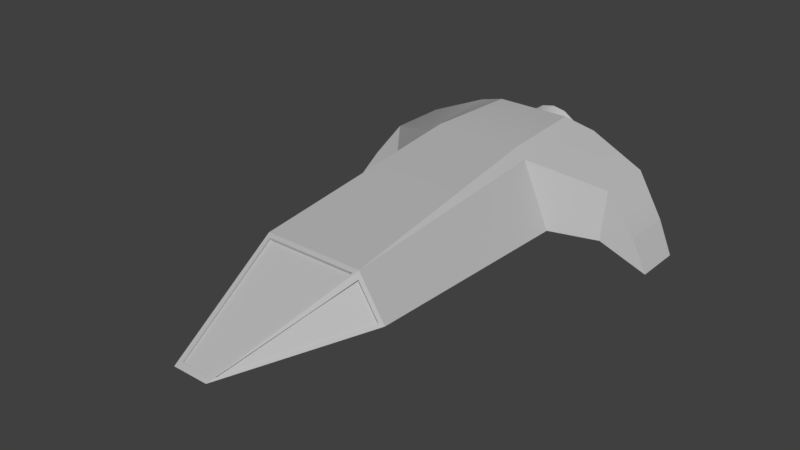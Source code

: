 # Source: shipD_unwrapped.blend  (saved by Blender 2.78.0; exported with 4.5.12 LTS)
import bpy
from mathutils import Matrix  # noqa: F401  (used for matrix-valued properties, if any)

bpy.ops.wm.read_factory_settings(use_empty=True)
scene = bpy.context.scene
scene.name = 'Scene'

# ---- collections
col_collection_1 = bpy.data.collections.new('Collection 1'); scene.collection.children.link(col_collection_1)

# ---- materials (node trees are filled in below, after node groups)
mat_lambert1_001 = bpy.data.materials.new('lambert1.001')
mat_lambert1_001.alpha_threshold = 0.0
mat_lambert1_001.use_transparent_shadow = False
mat_lambert1_001.diffuse_color = (0.5, 0.5, 0.5, 1.0)
mat_lambert1_001.specular_color = (0.25, 0.25, 0.25)
mat_lambert1_001.roughness = 0.5
mat_lambert1 = bpy.data.materials.new('lambert1')
mat_lambert1.alpha_threshold = 0.0
mat_lambert1.use_transparent_shadow = False
mat_lambert1.diffuse_color = (0.5, 0.5, 0.5, 1.0)
mat_lambert1.roughness = 0.5

# ---- material node trees

# ---- world
world_world = bpy.data.worlds.new('World'); scene.world = world_world
world_world.color = (0.05088, 0.05088, 0.05088)
world_world.use_sun_shadow = False
world_world.sun_shadow_jitter_overblur = 0.0
world_world.cycles.sampling_method = 'MANUAL'

# ---- meshes
me_untitled = bpy.data.meshes.new('Untitled')
me_untitled.from_pydata([(-17.83, 7.387, -129.2), (-13.65, 13.65, -129.2), (-13.65, 13.65, -139.4), (-17.83, 7.387, -139.4), (-7.387, 17.83, -129.2), (-7.387, 17.83, -139.4), (-2.11e-05, 19.3, -129.2), (-2.199e-05, 19.3, -139.4), (7.387, 17.83, -129.2), (7.387, 17.83, -139.4), (13.65, 13.65, -129.2), (13.65, 13.65, -139.4), (17.83, 7.387, -129.2), (17.83, 7.387, -139.4), (19.3, -1.42e-05, -129.2), (19.3, -1.586e-05, -139.4), (17.83, -7.387, -129.2), (17.83, -7.387, -139.4), (13.65, -13.65, -129.2), (13.65, -13.65, -139.4), (7.387, -17.83, -129.2), (7.387, -17.83, -139.4), (-8.447e-06, -19.3, -129.2), (-9.338e-06, -19.3, -139.4), (-7.387, -17.83, -129.2), (-7.387, -17.83, -139.4), (-13.65, -13.65, -129.2), (-13.65, -13.65, -139.4), (-17.83, -7.387, -129.2), (-17.83, -7.387, -139.4), (-19.3, -2.11e-05, -129.2), (-19.3, -2.276e-05, -139.4), (-16.72, 6.855, -135.2), (-12.82, 12.73, -135.2), (-7.305e-05, -0.0003836, -135.7), (-6.976, 16.67, -135.2), (-0.06545, 18.07, -135.2), (6.855, 16.72, -135.2), (12.73, 12.82, -135.2), (16.67, 6.976, -135.2), (18.07, 0.06547, -135.2), (16.72, -6.855, -135.2), (12.82, -12.73, -135.2), (6.976, -16.67, -135.2), (0.06547, -18.07, -135.2), (-6.855, -16.72, -135.2), (-12.73, -12.82, -135.2), (-16.67, -6.976, -135.2), (-18.07, -0.06548, -135.2), (-17.97, 17.97, -150.7), (-23.48, 9.728, -150.7), (-9.728, 23.48, -150.7), (-2.493e-05, 25.42, -150.7), (9.728, 23.48, -150.7), (17.97, 17.97, -150.7), (23.48, 9.728, -150.7), (25.42, -1.801e-05, -150.7), (23.48, -9.728, -150.7), (17.97, -17.97, -150.7), (9.728, -23.48, -150.7), (-1.106e-05, -25.42, -150.7), (-9.728, -23.48, -150.7), (-17.97, -17.97, -150.7), (-23.48, -9.728, -150.7), (-25.42, -2.348e-05, -150.7), (-15.81, 15.81, -150.7), (-20.66, 8.557, -150.7), (-8.557, 20.66, -150.7), (-2.372e-05, 22.36, -150.7), (8.557, 20.66, -150.7), (15.81, 15.81, -150.7), (20.66, 8.557, -150.7), (22.36, -1.901e-05, -150.7), (20.66, -8.557, -150.7), (15.81, -15.81, -150.7), (8.557, -20.66, -150.7), (-1.057e-05, -22.36, -150.7), (-8.557, -20.66, -150.7), (-15.81, -15.81, -150.7), (-20.66, -8.557, -150.7), (-22.36, -2.438e-05, -150.7), (-13.01, 13.01, -147.2), (-17.0, 7.042, -147.2), (-7.042, 17.0, -147.2), (-2.092e-05, 18.4, -147.2), (7.042, 17.0, -147.2), (13.01, 13.01, -147.2), (17.0, 7.042, -147.2), (18.4, -1.712e-05, -147.2), (17.0, -7.042, -147.2), (13.01, -13.01, -147.2), (7.042, -17.0, -147.2), (-1.011e-05, -18.4, -147.2), (-7.042, -17.0, -147.2), (-13.01, -13.01, -147.2), (-17.0, -7.042, -147.2), (-18.4, -2.354e-05, -147.2), (10.79, -26.15, 213.2), (34.78, 6.628, 118.8), (-34.78, 6.628, 118.8), (-10.79, -26.15, 213.2), (57.66, -20.64, 116.8), (13.46, -26.85, 217.9), (-13.46, -26.85, 217.9), (-57.66, -20.64, 116.8), (-38.6, 4.044, 118.7), (-54.06, -19.66, 118.9), (-13.34, -26.11, 213.1), (13.34, -26.11, 213.1), (54.06, -19.66, 118.9), (38.6, 4.044, 118.7), (34.78, 8.647, 119.2), (37.78, 10.39, 116.7), (-37.78, 10.39, 116.7), (-34.78, 8.647, 119.2), (10.79, -25.03, 213.6), (-10.79, -25.03, 213.6), (-54.83, -18.18, 119.3), (-39.36, 5.528, 119.1), (-14.11, -25.29, 213.6), (54.83, -18.18, 119.3), (14.11, -25.29, 213.6), (39.36, 5.528, 119.1), (-50.0, 25.67, -126.1), (50.0, 25.67, -126.1), (50.0, -22.15, -126.1), (-50.0, -22.15, -126.1), (40.66, 25.67, -50.81), (-40.66, 25.67, -50.81), (-62.05, -22.15, -50.81), (62.05, -22.15, -50.81), (-115.1, -20.86, -76.07), (-128.6, -42.35, -72.45), (-115.1, -20.86, -114.6), (-128.6, -42.35, -108.4), (128.6, -42.35, -72.45), (115.1, -20.86, -76.07), (128.6, -42.35, -108.4), (115.1, -20.86, -114.6), (-92.22, 7.808, -77.14), (-92.22, -28.31, -71.53), (-92.22, -28.31, -122.2), (-92.22, 7.808, -122.2), (92.22, 7.808, -77.14), (92.22, 7.808, -122.2), (92.22, -28.31, -122.2), (92.22, -28.31, -71.53), (-22.72, 19.71, -130.6), (22.72, 19.71, -130.6), (22.72, -19.47, -130.6), (-22.72, -19.47, -130.6), (33.08, 32.61, -51.08), (-33.08, 32.61, -51.08), (28.39, 32.73, -121.2), (-28.39, 32.73, -121.2)], [], [(0, 1, 2, 3), (1, 4, 5, 2), (4, 6, 7, 5), (6, 8, 9, 7), (8, 10, 11, 9), (10, 12, 13, 11), (12, 14, 15, 13), (14, 16, 17, 15), (16, 18, 19, 17), (18, 20, 21, 19), (20, 22, 23, 21), (22, 24, 25, 23), (24, 26, 27, 25), (26, 28, 29, 27), (28, 30, 31, 29), (30, 0, 3, 31), (32, 33, 34), (33, 35, 34), (35, 36, 34), (36, 37, 34), (37, 38, 34), (38, 39, 34), (39, 40, 34), (40, 41, 34), (41, 42, 34), (42, 43, 34), (43, 44, 34), (44, 45, 34), (45, 46, 34), (46, 47, 34), (47, 48, 34), (48, 32, 34), (3, 2, 49, 50), (2, 5, 51, 49), (5, 7, 52, 51), (7, 9, 53, 52), (9, 11, 54, 53), (11, 13, 55, 54), (13, 15, 56, 55), (15, 17, 57, 56), (17, 19, 58, 57), (19, 21, 59, 58), (21, 23, 60, 59), (23, 25, 61, 60), (25, 27, 62, 61), (27, 29, 63, 62), (29, 31, 64, 63), (31, 3, 50, 64), (50, 49, 65, 66), (49, 51, 67, 65), (51, 52, 68, 67), (52, 53, 69, 68), (53, 54, 70, 69), (54, 55, 71, 70), (55, 56, 72, 71), (56, 57, 73, 72), (57, 58, 74, 73), (58, 59, 75, 74), (59, 60, 76, 75), (60, 61, 77, 76), (61, 62, 78, 77), (62, 63, 79, 78), (63, 64, 80, 79), (64, 50, 66, 80), (66, 65, 81, 82), (65, 67, 83, 81), (67, 68, 84, 83), (68, 69, 85, 84), (69, 70, 86, 85), (70, 71, 87, 86), (71, 72, 88, 87), (72, 73, 89, 88), (73, 74, 90, 89), (74, 75, 91, 90), (75, 76, 92, 91), (76, 77, 93, 92), (77, 78, 94, 93), (78, 79, 95, 94), (79, 80, 96, 95), (80, 66, 82, 96), (82, 81, 33, 32), (81, 83, 35, 33), (83, 84, 36, 35), (84, 85, 37, 36), (85, 86, 38, 37), (86, 87, 39, 38), (87, 88, 40, 39), (88, 89, 41, 40), (89, 90, 42, 41), (90, 91, 43, 42), (91, 92, 44, 43), (92, 93, 45, 44), (93, 94, 46, 45), (94, 95, 47, 46), (95, 96, 48, 47), (96, 82, 32, 48), (97, 98, 99, 100), (101, 102, 103, 104), (105, 106, 107), (108, 109, 110), (111, 112, 113, 114), (102, 112, 111, 115), (113, 103, 116, 114), (116, 103, 102, 115), (113, 104, 117, 118), (104, 103, 119, 117), (103, 113, 118, 119), (102, 101, 120, 121), (101, 112, 122, 120), (112, 102, 121, 122), (98, 111, 114, 99), (115, 111, 98, 97), (114, 116, 100, 99), (97, 100, 116, 115), (118, 117, 106, 105), (117, 119, 107, 106), (119, 118, 105, 107), (121, 120, 109, 108), (120, 122, 110, 109), (122, 121, 108, 110), (147, 148, 149, 150), (101, 104, 129, 130), (104, 113, 128, 129), (112, 151, 152, 113), (101, 130, 127, 112), (152, 151, 153, 154), (132, 131, 133, 134), (130, 129, 126, 125), (136, 135, 137, 138), (129, 128, 139, 140), (128, 123, 142, 139), (123, 126, 141, 142), (126, 129, 140, 141), (127, 130, 146, 143), (130, 125, 145, 146), (125, 124, 144, 145), (124, 127, 143, 144), (140, 139, 131), (141, 140, 132, 134), (133, 141, 134), (139, 142, 133, 131), (144, 143, 136, 138), (145, 144, 138), (146, 145, 137, 135), (136, 146, 135), (123, 124, 148, 147), (124, 125, 149, 148), (125, 126, 150, 149), (126, 123, 147, 150), (145, 138, 137), (142, 141, 133), (140, 131, 132), (143, 146, 136), (112, 127, 151), (128, 113, 152), (127, 124, 153, 151), (124, 123, 154, 153), (123, 128, 152, 154)])
me_untitled.polygons.foreach_set('use_smooth', [True] * 158)
me_untitled.polygons.foreach_set('material_index', [0, 0, 0, 0, 0, 0, 0, 0, 0, 0, 0, 0, 0, 0, 0, 0, 0, 0, 0, 0, 0, 0, 0, 0, 0, 0, 0, 0, 0, 0, 0, 0, 0, 0, 0, 0, 0, 0, 0, 0, 0, 0, 0, 0, 0, 0, 0, 0, 0, 0, 0, 0, 0, 0, 0, 0, 0, 0, 0, 0, 0, 0, 0, 0, 0, 0, 0, 0, 0, 0, 0, 0, 0, 0, 0, 0, 0, 0, 0, 0, 0, 0, 0, 0, 0, 0, 0, 0, 0, 0, 0, 0, 0, 0, 0, 0, 0, 0, 0, 0, 0, 0, 0, 0, 0, 0, 0, 0, 0, 0, 0, 0, 0, 0, 0, 0, 0, 0, 0, 0, 1, 1, 1, 1, 1, 1, 1, 1, 1, 1, 1, 1, 1, 1, 1, 1, 1, 1, 1, 1, 1, 1, 1, 1, 1, 1, 1, 1, 1, 1, 1, 1, 1, 1, 1, 1, 1, 1])
_k = set([(2, 3), (2, 5), (3, 31), (5, 7), (7, 9), (9, 11), (11, 13), (13, 15), (15, 17), (17, 19), (19, 21), (21, 23), (23, 25), (25, 27), (27, 29), (29, 31), (32, 33), (32, 48), (33, 35), (35, 36), (36, 37), (37, 38), (38, 39), (39, 40), (40, 41), (41, 42), (42, 43), (43, 44), (44, 45), (45, 46), (46, 47), (47, 48), (49, 50), (49, 51), (50, 64), (51, 52), (52, 53), (53, 54), (54, 55), (55, 56), (56, 57), (57, 58), (58, 59), (59, 60), (60, 61), (61, 62), (62, 63), (63, 64), (65, 66), (65, 67), (66, 80), (67, 68), (68, 69), (69, 70), (70, 71), (71, 72), (72, 73), (73, 74), (74, 75), (75, 76), (76, 77), (77, 78), (78, 79), (79, 80), (81, 82), (81, 83), (82, 96), (83, 84), (84, 85), (85, 86), (86, 87), (87, 88), (88, 89), (89, 90), (90, 91), (91, 92), (92, 93), (93, 94), (94, 95), (95, 96), (97, 98), (97, 100), (97, 115), (98, 99), (98, 111), (99, 100), (99, 114), (100, 116), (101, 102), (101, 112), (101, 130), (102, 103), (102, 112), (103, 104), (103, 113), (104, 113), (104, 129), (105, 106), (105, 107), (105, 118), (106, 107), (106, 117), (107, 119), (108, 109), (108, 110), (108, 121), (109, 110), (109, 120), (110, 122), (111, 114), (111, 115), (112, 113), (112, 127), (112, 151), (113, 128), (113, 152), (114, 116), (115, 116), (117, 118), (117, 119), (118, 119), (120, 121), (120, 122), (121, 122), (123, 124), (123, 142), (123, 147), (123, 154), (124, 144), (124, 148), (124, 153), (125, 126), (125, 145), (125, 149), (126, 141), (126, 150), (127, 130), (127, 143), (128, 129), (128, 139), (129, 140), (130, 146), (131, 132), (131, 133), (131, 139), (132, 134), (132, 140), (133, 134), (133, 142), (134, 141), (135, 136), (135, 137), (135, 146), (136, 138), (136, 143), (137, 138), (137, 145), (138, 144), (139, 140), (143, 146), (147, 148), (147, 150), (148, 149), (149, 150), (151, 153), (152, 154), (153, 154)])
me_untitled.attributes.new('sharp_edge', 'BOOLEAN', 'EDGE').data.foreach_set('value', [ (min(e.vertices), max(e.vertices)) in _k for e in me_untitled.edges])
_uv = me_untitled.uv_layers.new(name='map1')
_uv.uv.foreach_set('vector', [0.5784, 0.2737, 0.5609, 0.275, 0.5597, 0.2518, 0.5766, 0.2501, 0.5609, 0.275, 0.5432, 0.2757, 0.5428, 0.2521, 0.5597, 0.2518, 0.5432, 0.2757, 0.5257, 0.276, 0.5259, 0.2527, 0.5428, 0.2521, 0.5257, 0.276, 0.5081, 0.2756, 0.509, 0.252, 0.5259, 0.2527, 0.5081, 0.2756, 0.4906, 0.275, 0.492, 0.2515, 0.509, 0.252, 0.4906, 0.275, 0.4728, 0.274, 0.475, 0.2504, 0.492, 0.2515, 0.4728, 0.274, 0.4549, 0.2723, 0.4579, 0.2487, 0.475, 0.2504, 0.4549, 0.2723, 0.4369, 0.2697, 0.4408, 0.2458, 0.4579, 0.2487, 0.4369, 0.2697, 0.4192, 0.2668, 0.4234, 0.2432, 0.4408, 0.2458, 0.4192, 0.2668, 0.4016, 0.2635, 0.4061, 0.2395, 0.4234, 0.2432, 0.4016, 0.2635, 0.3842, 0.2604, 0.3884, 0.2366, 0.4061, 0.2395, 0.6663, 0.2619, 0.6486, 0.2645, 0.6451, 0.2405, 0.6627, 0.238, 0.6486, 0.2645, 0.6311, 0.2672, 0.6277, 0.2438, 0.6451, 0.2405, 0.6311, 0.2672, 0.6136, 0.2697, 0.6105, 0.2461, 0.6277, 0.2438, 0.6136, 0.2697, 0.5961, 0.272, 0.5936, 0.2487, 0.6105, 0.2461, 0.5961, 0.272, 0.5784, 0.2737, 0.5766, 0.2501, 0.5936, 0.2487, 0.5416, 0.03547, 0.5656, 0.04541, 0.5286, 0.1007, 0.5656, 0.04541, 0.5839, 0.06377, 0.5286, 0.1007, 0.5839, 0.06377, 0.5939, 0.08775, 0.5286, 0.1007, 0.5939, 0.08775, 0.5939, 0.1137, 0.5286, 0.1007, 0.5939, 0.1137, 0.5839, 0.1377, 0.5286, 0.1007, 0.5839, 0.1377, 0.5656, 0.1561, 0.5286, 0.1007, 0.5656, 0.1561, 0.5416, 0.166, 0.5286, 0.1007, 0.5416, 0.166, 0.5156, 0.166, 0.5286, 0.1007, 0.5156, 0.166, 0.4916, 0.1561, 0.5286, 0.1007, 0.4916, 0.1561, 0.4733, 0.1377, 0.5286, 0.1007, 0.4733, 0.1377, 0.4633, 0.1137, 0.5286, 0.1007, 0.4633, 0.1137, 0.4633, 0.08775, 0.5286, 0.1007, 0.4633, 0.08775, 0.4733, 0.06377, 0.5286, 0.1007, 0.4733, 0.06377, 0.4916, 0.04541, 0.5286, 0.1007, 0.4916, 0.04541, 0.5156, 0.03547, 0.5286, 0.1007, 0.5156, 0.03547, 0.5416, 0.03547, 0.5286, 0.1007, 0.5766, 0.2501, 0.5597, 0.2518, 0.5581, 0.2268, 0.5742, 0.2254, 0.5597, 0.2518, 0.5428, 0.2521, 0.542, 0.2275, 0.5581, 0.2268, 0.5428, 0.2521, 0.5259, 0.2527, 0.5259, 0.2278, 0.542, 0.2275, 0.5259, 0.2527, 0.509, 0.252, 0.5098, 0.2275, 0.5259, 0.2278, 0.509, 0.252, 0.492, 0.2515, 0.4935, 0.2268, 0.5098, 0.2275, 0.492, 0.2515, 0.475, 0.2504, 0.4774, 0.225, 0.4935, 0.2268, 0.475, 0.2504, 0.4579, 0.2487, 0.4612, 0.2232, 0.4774, 0.225, 0.4579, 0.2487, 0.4408, 0.2458, 0.4449, 0.2207, 0.4612, 0.2232, 0.4408, 0.2458, 0.4234, 0.2432, 0.4283, 0.2176, 0.4449, 0.2207, 0.4234, 0.2432, 0.4061, 0.2395, 0.4111, 0.2134, 0.4283, 0.2176, 0.4061, 0.2395, 0.3884, 0.2366, 0.392, 0.2069, 0.4111, 0.2134, 0.6627, 0.238, 0.6451, 0.2405, 0.6406, 0.2144, 0.6598, 0.2083, 0.6451, 0.2405, 0.6277, 0.2438, 0.6233, 0.2183, 0.6406, 0.2144, 0.6277, 0.2438, 0.6105, 0.2461, 0.6067, 0.2212, 0.6233, 0.2183, 0.6105, 0.2461, 0.5936, 0.2487, 0.5904, 0.2237, 0.6067, 0.2212, 0.5936, 0.2487, 0.5766, 0.2501, 0.5742, 0.2254, 0.5904, 0.2237, 0.5742, 0.2254, 0.5581, 0.2268, 0.5577, 0.2212, 0.5737, 0.2203, 0.5581, 0.2268, 0.542, 0.2275, 0.5418, 0.2224, 0.5577, 0.2212, 0.542, 0.2275, 0.5259, 0.2278, 0.5259, 0.2222, 0.5418, 0.2224, 0.5259, 0.2278, 0.5098, 0.2275, 0.5099, 0.2224, 0.5259, 0.2222, 0.5098, 0.2275, 0.4935, 0.2268, 0.494, 0.2211, 0.5099, 0.2224, 0.4935, 0.2268, 0.4774, 0.225, 0.4779, 0.2199, 0.494, 0.2211, 0.4774, 0.225, 0.4612, 0.2232, 0.462, 0.2175, 0.4779, 0.2199, 0.4612, 0.2232, 0.4449, 0.2207, 0.4458, 0.2154, 0.462, 0.2175, 0.4449, 0.2207, 0.4283, 0.2176, 0.4296, 0.2117, 0.4458, 0.2154, 0.4283, 0.2176, 0.4111, 0.2134, 0.4128, 0.2079, 0.4296, 0.2117, 0.4111, 0.2134, 0.392, 0.2069, 0.3957, 0.2009, 0.4128, 0.2079, 0.6598, 0.2083, 0.6406, 0.2144, 0.639, 0.2088, 0.6562, 0.2022, 0.6406, 0.2144, 0.6233, 0.2183, 0.6221, 0.2125, 0.639, 0.2088, 0.6233, 0.2183, 0.6067, 0.2212, 0.6059, 0.216, 0.6221, 0.2125, 0.6067, 0.2212, 0.5904, 0.2237, 0.5897, 0.218, 0.6059, 0.216, 0.5904, 0.2237, 0.5742, 0.2254, 0.5737, 0.2203, 0.5897, 0.218, 0.5737, 0.2203, 0.5577, 0.2212, 0.557, 0.2107, 0.5727, 0.21, 0.5577, 0.2212, 0.5418, 0.2224, 0.5415, 0.2121, 0.557, 0.2107, 0.5418, 0.2224, 0.5259, 0.2222, 0.5259, 0.2117, 0.5415, 0.2121, 0.5259, 0.2222, 0.5099, 0.2224, 0.5103, 0.212, 0.5259, 0.2117, 0.5099, 0.2224, 0.494, 0.2211, 0.4947, 0.2105, 0.5103, 0.212, 0.494, 0.2211, 0.4779, 0.2199, 0.4791, 0.2096, 0.4947, 0.2105, 0.4779, 0.2199, 0.462, 0.2175, 0.4635, 0.207, 0.4791, 0.2096, 0.462, 0.2175, 0.4458, 0.2154, 0.4477, 0.205, 0.4635, 0.207, 0.4458, 0.2154, 0.4296, 0.2117, 0.4321, 0.2011, 0.4477, 0.205, 0.4296, 0.2117, 0.4128, 0.2079, 0.4163, 0.1973, 0.4321, 0.2011, 0.4128, 0.2079, 0.3957, 0.2009, 0.4016, 0.1912, 0.4163, 0.1973, 0.6562, 0.2022, 0.639, 0.2088, 0.6357, 0.1982, 0.6506, 0.1924, 0.639, 0.2088, 0.6221, 0.2125, 0.6197, 0.2017, 0.6357, 0.1982, 0.6221, 0.2125, 0.6059, 0.216, 0.604, 0.2055, 0.6197, 0.2017, 0.6059, 0.216, 0.5897, 0.218, 0.5882, 0.2074, 0.604, 0.2055, 0.5897, 0.218, 0.5737, 0.2203, 0.5727, 0.21, 0.5882, 0.2074, 0.5727, 0.21, 0.557, 0.2107, 0.5552, 0.1853, 0.5698, 0.184, 0.557, 0.2107, 0.5415, 0.2121, 0.5405, 0.1861, 0.5552, 0.1853, 0.5415, 0.2121, 0.5259, 0.2117, 0.5259, 0.1862, 0.5405, 0.1861, 0.5259, 0.2117, 0.5103, 0.212, 0.5113, 0.1859, 0.5259, 0.1862, 0.5103, 0.212, 0.4947, 0.2105, 0.4967, 0.185, 0.5113, 0.1859, 0.4947, 0.2105, 0.4791, 0.2096, 0.482, 0.1835, 0.4967, 0.185, 0.4791, 0.2096, 0.4635, 0.207, 0.4673, 0.1815, 0.482, 0.1835, 0.4635, 0.207, 0.4477, 0.205, 0.4527, 0.1789, 0.4673, 0.1815, 0.4477, 0.205, 0.4321, 0.2011, 0.4382, 0.1758, 0.4527, 0.1789, 0.4321, 0.2011, 0.4163, 0.1973, 0.4239, 0.172, 0.4382, 0.1758, 0.4163, 0.1973, 0.4016, 0.1912, 0.41, 0.1675, 0.4239, 0.172, 0.6506, 0.1924, 0.6357, 0.1982, 0.6279, 0.1723, 0.6425, 0.1675, 0.6357, 0.1982, 0.6197, 0.2017, 0.6134, 0.1762, 0.6279, 0.1723, 0.6197, 0.2017, 0.604, 0.2055, 0.5989, 0.1795, 0.6134, 0.1762, 0.604, 0.2055, 0.5882, 0.2074, 0.5844, 0.182, 0.5989, 0.1795, 0.5882, 0.2074, 0.5727, 0.21, 0.5698, 0.184, 0.5844, 0.182, 0.1394, 0.9612, 0.1078, 0.7788, 0.2312, 0.7808, 0.1927, 0.9619, 0.6339, 0.7792, 0.5486, 0.9745, 0.4967, 0.9745, 0.4115, 0.7791, 0.2468, 0.7859, 0.3057, 0.8238, 0.2112, 0.9521, 0.121, 0.953, 0.02997, 0.8185, 0.09143, 0.7824, 0.1035, 0.7738, 0.09902, 0.769, 0.2399, 0.7725, 0.2348, 0.7778, 0.1299, 0.9763, 0.09902, 0.769, 0.1035, 0.7738, 0.1357, 0.9652, 0.2399, 0.7725, 0.2016, 0.9747, 0.1961, 0.9651, 0.2348, 0.7778, 0.1961, 0.9651, 0.2016, 0.9747, 0.1299, 0.9763, 0.1357, 0.9652, 0.2399, 0.7725, 0.3203, 0.8204, 0.3133, 0.8218, 0.2452, 0.7821, 0.3203, 0.8204, 0.2016, 0.9747, 0.2046, 0.9645, 0.3133, 0.8218, 0.2016, 0.9747, 0.2399, 0.7725, 0.2452, 0.7821, 0.2046, 0.9645, 0.1299, 0.9763, 0.01531, 0.8145, 0.02234, 0.8161, 0.1272, 0.9658, 0.01531, 0.8145, 0.09902, 0.769, 0.09326, 0.7786, 0.02234, 0.8161, 0.09902, 0.769, 0.1299, 0.9763, 0.1272, 0.9658, 0.09326, 0.7786, 0.1078, 0.7788, 0.1035, 0.7738, 0.2348, 0.7778, 0.2312, 0.7808, 0.1357, 0.9652, 0.1035, 0.7738, 0.1078, 0.7788, 0.1394, 0.9612, 0.2348, 0.7778, 0.1961, 0.9651, 0.1927, 0.9619, 0.2312, 0.7808, 0.1394, 0.9612, 0.1927, 0.9619, 0.1961, 0.9651, 0.1357, 0.9652, 0.2452, 0.7821, 0.3133, 0.8218, 0.3057, 0.8238, 0.2468, 0.7859, 0.3133, 0.8218, 0.2046, 0.9645, 0.2112, 0.9521, 0.3057, 0.8238, 0.2046, 0.9645, 0.2452, 0.7821, 0.2468, 0.7859, 0.2112, 0.9521, 0.1272, 0.9658, 0.02234, 0.8161, 0.02997, 0.8185, 0.121, 0.953, 0.02234, 0.8161, 0.09326, 0.7786, 0.09143, 0.7824, 0.02997, 0.8185, 0.09326, 0.7786, 0.1272, 0.9658, 0.121, 0.953, 0.09143, 0.7824, 0.2246, 0.2542, 0.1412, 0.254, 0.1424, 0.1838, 0.2233, 0.1842, 0.6339, 0.7792, 0.4115, 0.7791, 0.4031, 0.4559, 0.6424, 0.456, 0.3319, 0.7508, 0.2599, 0.744, 0.2672, 0.414, 0.3695, 0.424, 0.108, 0.7439, 0.1203, 0.4138, 0.2472, 0.4133, 0.2599, 0.744, 0.03617, 0.7508, -0.001747, 0.4248, 0.1003, 0.4146, 0.108, 0.7439, 0.2472, 0.4133, 0.1203, 0.4138, 0.1314, 0.2835, 0.2343, 0.284, 0.8036, 0.4032, 0.8148, 0.3574, 0.8854, 0.3643, 0.8696, 0.4097, 0.6424, 0.456, 0.4031, 0.4559, 0.4264, 0.3108, 0.6192, 0.3108, 0.8187, 0.8203, 0.8075, 0.7744, 0.8735, 0.768, 0.8894, 0.8134, 0.7603, 0.5592, 0.6604, 0.586, 0.7072, 0.4759, 0.7856, 0.4848, 0.7846, 0.1854, 0.9213, 0.2148, 0.906, 0.2982, 0.8233, 0.2902, 0.9966, 0.5566, 0.9093, 0.5595, 0.8946, 0.4816, 0.9614, 0.4804, 0.9093, 0.5595, 0.7603, 0.5592, 0.7856, 0.4848, 0.8946, 0.4816, 0.6643, 0.5917, 0.7642, 0.6185, 0.7895, 0.6929, 0.7111, 0.7018, 0.7642, 0.6185, 0.9133, 0.6182, 0.8985, 0.6961, 0.7895, 0.6929, 0.9133, 0.6182, 1.0, 0.6211, 0.9653, 0.6973, 0.8985, 0.6961, 0.9252, 0.9629, 0.7885, 0.9922, 0.8272, 0.8875, 0.9099, 0.8794, 0.7856, 0.4848, 0.7072, 0.4759, 0.7658, 0.4343, 0.8946, 0.4816, 0.7856, 0.4848, 0.8036, 0.4032, 0.8696, 0.4097, 0.9086, 0.437, 0.8946, 0.4816, 0.8696, 0.4097, 0.8233, 0.2902, 0.906, 0.2982, 0.8854, 0.3643, 0.8148, 0.3574, 0.9099, 0.8794, 0.8272, 0.8875, 0.8187, 0.8203, 0.8894, 0.8134, 0.8985, 0.6961, 0.9653, 0.6973, 0.9125, 0.7407, 0.7895, 0.6929, 0.8985, 0.6961, 0.8735, 0.768, 0.8075, 0.7744, 0.7697, 0.7434, 0.7895, 0.6929, 0.8075, 0.7744, 0.2757, 0.268, 0.08992, 0.2678, 0.1412, 0.254, 0.2246, 0.2542, 0.08992, 0.2678, 0.09095, 0.174, 0.1424, 0.1838, 0.1412, 0.254, 0.09095, 0.174, 0.2747, 0.1747, 0.2233, 0.1842, 0.1424, 0.1838, 0.2747, 0.1747, 0.2757, 0.268, 0.2246, 0.2542, 0.2233, 0.1842, 0.8985, 0.6961, 0.9125, 0.7407, 0.8735, 0.768, 0.9614, 0.4804, 0.8946, 0.4816, 0.9086, 0.437, 0.7856, 0.4848, 0.7658, 0.4343, 0.8036, 0.4032, 0.7111, 0.7018, 0.7895, 0.6929, 0.7697, 0.7434, 0.108, 0.7439, 0.1003, 0.4146, 0.1203, 0.4138, 0.2672, 0.414, 0.2599, 0.744, 0.2472, 0.4133, 0.1003, 0.4146, 0.08992, 0.2678, 0.1314, 0.2835, 0.1203, 0.4138, 0.08992, 0.2678, 0.2757, 0.268, 0.2343, 0.284, 0.1314, 0.2835, 0.2757, 0.268, 0.2672, 0.414, 0.2472, 0.4133, 0.2343, 0.284])
me_untitled.materials.append(mat_lambert1_001)
me_untitled.materials.append(mat_lambert1)
me_untitled.use_remesh_preserve_volume = False
me_untitled.use_remesh_preserve_attributes = False
me_untitled.use_mirror_vertex_groups = False
me_untitled.update()
me_untitled.normals_split_custom_set([tuple(v) for v in zip(*[iter([-0.9239, 0.3827, 2.758e-07, -0.7071, 0.7071, 1.522e-07, -0.7071, 0.7071, 1.522e-07, -0.9239, 0.3827, 2.758e-07, -0.7071, 0.7071, 1.522e-07, -0.3827, 0.9239, 5.072e-08, -0.3827, 0.9239, 5.072e-08, -0.7071, 0.7071, 1.522e-07, -0.3827, 0.9239, 5.072e-08, -3.675e-07, 1.0, 0.0, -3.966e-07, 1.0, 0.0, -0.3827, 0.9239, 5.072e-08, -3.675e-07, 1.0, 0.0, 0.3827, 0.9239, 0.0, 0.3827, 0.9239, 0.0, -3.966e-07, 1.0, 0.0, 0.3827, 0.9239, 0.0, 0.7071, 0.7071, -5.072e-08, 0.7071, 0.7071, -5.072e-08, 0.3827, 0.9239, 0.0, 0.7071, 0.7071, -5.072e-08, 0.9239, 0.3827, -6.657e-08, 0.9239, 0.3827, -6.657e-08, 0.7071, 0.7071, -5.072e-08, 0.9239, 0.3827, -6.657e-08, 1.0, 2.902e-08, -4.612e-15, 1.0, -2.902e-08, 4.612e-15, 0.9239, 0.3827, -6.657e-08, 1.0, 2.902e-08, -4.612e-15, 0.9239, -0.3827, -3.487e-08, 0.9239, -0.3827, -3.487e-08, 1.0, -2.902e-08, 4.612e-15, 0.9239, -0.3827, -3.487e-08, 0.7071, -0.7071, -2.029e-07, 0.7071, -0.7071, -2.029e-07, 0.9239, -0.3827, -3.487e-08, 0.7071, -0.7071, -2.029e-07, 0.3827, -0.9239, -2.536e-07, 0.3827, -0.9239, -2.536e-07, 0.7071, -0.7071, -2.029e-07, 0.3827, -0.9239, -2.536e-07, -1.064e-07, -1.0, -2.029e-07, -1.354e-07, -1.0, -2.029e-07, 0.3827, -0.9239, -2.536e-07, -1.064e-07, -1.0, -2.029e-07, -0.3827, -0.9239, -1.522e-07, -0.3827, -0.9239, -1.522e-07, -1.354e-07, -1.0, -2.029e-07, -0.3827, -0.9239, -1.522e-07, -0.7071, -0.7071, 5.072e-08, -0.7071, -0.7071, 5.072e-08, -0.3827, -0.9239, -1.522e-07, -0.7071, -0.7071, 5.072e-08, -0.9239, -0.3827, 3.075e-07, -0.9239, -0.3827, 3.075e-07, -0.7071, -0.7071, 5.072e-08, -0.9239, -0.3827, 3.075e-07, -1.0, 9.672e-08, 3.804e-07, -1.0, 5.803e-08, 3.804e-07, -0.9239, -0.3827, 3.075e-07, -1.0, 9.672e-08, 3.804e-07, -0.9239, 0.3827, 2.758e-07, -0.9239, 0.3827, 2.758e-07, -1.0, 5.803e-08, 3.804e-07, -0.02535, 0.01039, -0.9996, -0.01945, 0.01931, -0.9996, -1.063e-06, -1.295e-06, -1.0, -0.01945, 0.01931, -0.9996, -0.01058, 0.02528, -0.9996, -1.063e-06, -1.295e-06, -1.0, -0.01058, 0.02528, -0.9996, -0.0001035, 0.0274, -0.9996, -1.063e-06, -1.295e-06, -1.0, -0.0001035, 0.0274, -0.9996, 0.0104, 0.02535, -0.9996, -1.063e-06, -1.295e-06, -1.0, 0.0104, 0.02535, -0.9996, 0.01931, 0.01945, -0.9996, -1.063e-06, -1.295e-06, -1.0, 0.01931, 0.01945, -0.9996, 0.02527, 0.01058, -0.9996, -1.063e-06, -1.295e-06, -1.0, 0.02527, 0.01058, -0.9996, 0.0274, 9.602e-05, -0.9996, -1.063e-06, -1.295e-06, -1.0, 0.0274, 9.602e-05, -0.9996, 0.02535, -0.0104, -0.9996, -1.063e-06, -1.295e-06, -1.0, 0.02535, -0.0104, -0.9996, 0.01944, -0.01931, -0.9996, -1.063e-06, -1.295e-06, -1.0, 0.01944, -0.01931, -0.9996, 0.01058, -0.02528, -0.9996, -1.063e-06, -1.295e-06, -1.0, 0.01058, -0.02528, -0.9996, 9.962e-05, -0.0274, -0.9996, -1.063e-06, -1.295e-06, -1.0, 9.962e-05, -0.0274, -0.9996, -0.0104, -0.02536, -0.9996, -1.063e-06, -1.295e-06, -1.0, -0.0104, -0.02536, -0.9996, -0.01931, -0.01945, -0.9996, -1.063e-06, -1.295e-06, -1.0, -0.01931, -0.01945, -0.9996, -0.02528, -0.01058, -0.9996, -1.063e-06, -1.295e-06, -1.0, -0.02528, -0.01058, -0.9996, -0.0274, -9.916e-05, -0.9996, -1.063e-06, -1.295e-06, -1.0, -0.0274, -9.916e-05, -0.9996, -0.02535, 0.01039, -0.9996, -1.063e-06, -1.295e-06, -1.0, -0.8113, 0.336, 0.4785, -0.6209, 0.6209, 0.4785, -0.6209, 0.6209, 0.4785, -0.8113, 0.336, 0.4785, -0.6209, 0.6209, 0.4785, -0.336, 0.8113, 0.4785, -0.336, 0.8113, 0.4785, -0.6209, 0.6209, 0.4785, -0.336, 0.8113, 0.4785, -3.727e-07, 0.8781, 0.4785, -2.969e-07, 0.8781, 0.4785, -0.336, 0.8113, 0.4785, -3.727e-07, 0.8781, 0.4785, 0.336, 0.8113, 0.4785, 0.336, 0.8113, 0.4785, -2.969e-07, 0.8781, 0.4785, 0.336, 0.8113, 0.4785, 0.6209, 0.6209, 0.4785, 0.6209, 0.6209, 0.4785, 0.336, 0.8113, 0.4785, 0.6209, 0.6209, 0.4785, 0.8113, 0.336, 0.4785, 0.8113, 0.336, 0.4785, 0.6209, 0.6209, 0.4785, 0.8113, 0.336, 0.4785, 0.8781, 5.999e-07, 0.4785, 0.8781, 6.143e-07, 0.4785, 0.8113, 0.336, 0.4785, 0.8781, 5.999e-07, 0.4785, 0.8113, -0.336, 0.4785, 0.8113, -0.336, 0.4785, 0.8781, 6.143e-07, 0.4785, 0.8113, -0.336, 0.4785, 0.6209, -0.6209, 0.4785, 0.6209, -0.6209, 0.4785, 0.8113, -0.336, 0.4785, 0.6209, -0.6209, 0.4785, 0.336, -0.8113, 0.4785, 0.336, -0.8113, 0.4785, 0.6209, -0.6209, 0.4785, 0.336, -0.8113, 0.4785, 1.727e-07, -0.8781, 0.4785, 1.433e-07, -0.8781, 0.4785, 0.336, -0.8113, 0.4785, 1.727e-07, -0.8781, 0.4785, -0.336, -0.8113, 0.4785, -0.336, -0.8113, 0.4785, 1.433e-07, -0.8781, 0.4785, -0.336, -0.8113, 0.4785, -0.6209, -0.6209, 0.4785, -0.6209, -0.6209, 0.4785, -0.336, -0.8113, 0.4785, -0.6209, -0.6209, 0.4785, -0.8113, -0.336, 0.4785, -0.8113, -0.336, 0.4785, -0.6209, -0.6209, 0.4785, -0.8113, -0.336, 0.4785, -0.8781, 3.09e-07, 0.4785, -0.8781, 2.56e-07, 0.4785, -0.8113, -0.336, 0.4785, -0.8781, 3.09e-07, 0.4785, -0.8113, 0.336, 0.4785, -0.8113, 0.336, 0.4785, -0.8781, 2.56e-07, 0.4785, 2.183e-06, 0.0, -1.0, 3.274e-06, 0.0, -1.0, 3.274e-06, 0.0, -1.0, 2.183e-06, 0.0, -1.0, 3.274e-06, 0.0, -1.0, 3.888e-12, -1.597e-07, -1.0, 4.375e-12, -1.597e-07, -1.0, 3.274e-06, 0.0, -1.0, 3.888e-12, -1.597e-07, -1.0, -1.091e-06, -1.597e-07, -1.0, -1.091e-06, -1.597e-07, -1.0, 4.375e-12, -1.597e-07, -1.0, -1.091e-06, -1.597e-07, -1.0, 0.0, -4.547e-07, -1.0, 0.0, -4.547e-07, -1.0, -1.091e-06, -1.597e-07, -1.0, 0.0, -4.547e-07, -1.0, 0.0, 2.258e-07, -1.0, 0.0, 2.258e-07, -1.0, 0.0, -4.547e-07, -1.0, 0.0, 2.258e-07, -1.0, 0.0, 6.805e-07, -1.0, 0.0, 6.805e-07, -1.0, 0.0, 2.258e-07, -1.0, 0.0, 6.805e-07, -1.0, -2.183e-06, -8.027e-07, -1.0, -2.183e-06, -8.027e-07, -1.0, 0.0, 6.805e-07, -1.0, -2.183e-06, -8.027e-07, -1.0, -2.183e-06, -8.027e-07, -1.0, -2.183e-06, -8.027e-07, -1.0, -2.183e-06, -8.027e-07, -1.0, -2.183e-06, -8.027e-07, -1.0, -1.091e-06, 0.0, -1.0, -1.091e-06, 0.0, -1.0, -2.183e-06, -8.027e-07, -1.0, -1.091e-06, 0.0, -1.0, -1.637e-06, 0.0, -1.0, -1.637e-06, 0.0, -1.0, -1.091e-06, 0.0, -1.0, -1.637e-06, 0.0, -1.0, -5.456e-07, 0.0, -1.0, -5.456e-07, 0.0, -1.0, -1.637e-06, 0.0, -1.0, -5.456e-07, 0.0, -1.0, 0.0, 0.0, -1.0, 0.0, 0.0, -1.0, -5.456e-07, 0.0, -1.0, 0.0, 0.0, -1.0, 0.0, 0.0, -1.0, 0.0, 0.0, -1.0, 0.0, 0.0, -1.0, 0.0, 0.0, -1.0, 0.0, 0.0, -1.0, 0.0, 0.0, -1.0, 0.0, 0.0, -1.0, 0.0, 0.0, -1.0, 0.0, 0.0, -1.0, 0.0, 0.0, -1.0, 0.0, 0.0, -1.0, 0.0, 0.0, -1.0, 2.183e-06, 0.0, -1.0, 2.183e-06, 0.0, -1.0, 0.0, 0.0, -1.0, 0.6043, -0.2503, -0.7564, 0.4625, -0.4625, -0.7564, 0.4625, -0.4625, -0.7564, 0.6043, -0.2503, -0.7564, 0.4625, -0.4625, -0.7564, 0.2503, -0.6043, -0.7564, 0.2503, -0.6043, -0.7564, 0.4625, -0.4625, -0.7564, 0.2503, -0.6043, -0.7564, 4.753e-08, -0.6541, -0.7564, 5.682e-08, -0.6541, -0.7564, 0.2503, -0.6043, -0.7564, 4.753e-08, -0.6541, -0.7564, -0.2503, -0.6043, -0.7564, -0.2503, -0.6043, -0.7564, 5.682e-08, -0.6541, -0.7564, -0.2503, -0.6043, -0.7564, -0.4625, -0.4625, -0.7564, -0.4625, -0.4625, -0.7564, -0.2503, -0.6043, -0.7564, -0.4625, -0.4625, -0.7564, -0.6043, -0.2503, -0.7564, -0.6043, -0.2503, -0.7564, -0.4625, -0.4625, -0.7564, -0.6043, -0.2503, -0.7564, -0.6541, -6.654e-07, -0.7564, -0.6541, -7.387e-07, -0.7564, -0.6043, -0.2503, -0.7564, -0.6541, -6.654e-07, -0.7564, -0.6043, 0.2503, -0.7564, -0.6043, 0.2503, -0.7564, -0.6541, -7.387e-07, -0.7564, -0.6043, 0.2503, -0.7564, -0.4625, 0.4625, -0.7564, -0.4625, 0.4625, -0.7564, -0.6043, 0.2503, -0.7564, -0.4625, 0.4625, -0.7564, -0.2503, 0.6043, -0.7564, -0.2503, 0.6043, -0.7564, -0.4625, 0.4625, -0.7564, -0.2503, 0.6043, -0.7564, 8.978e-08, 0.6541, -0.7564, 9.179e-08, 0.6541, -0.7564, -0.2503, 0.6043, -0.7564, 8.978e-08, 0.6541, -0.7564, 0.2503, 0.6043, -0.7564, 0.2503, 0.6043, -0.7564, 9.179e-08, 0.6541, -0.7564, 0.2503, 0.6043, -0.7564, 0.4625, 0.4625, -0.7564, 0.4625, 0.4625, -0.7564, 0.2503, 0.6043, -0.7564, 0.4625, 0.4625, -0.7564, 0.6043, 0.2503, -0.7564, 0.6043, 0.2503, -0.7564, 0.4625, 0.4625, -0.7564, 0.6043, 0.2503, -0.7564, 0.6541, 7.922e-08, -0.7564, 0.6541, 2.623e-08, -0.7564, 0.6043, 0.2503, -0.7564, 0.6541, 7.922e-08, -0.7564, 0.6043, -0.2503, -0.7564, 0.6043, -0.2503, -0.7564, 0.6541, 2.623e-08, -0.7564, 0.924, -0.3815, -0.02741, 0.7076, -0.7061, -0.02741, 0.7086, -0.7051, -0.02741, 0.9245, -0.3802, -0.02741, 0.7076, -0.7061, -0.02741, 0.3836, -0.9231, -0.02741, 0.3848, -0.9226, -0.02741, 0.7086, -0.7051, -0.02741, 0.3836, -0.9231, -0.02741, 0.001116, -0.9996, -0.02741, 0.002481, -0.9996, -0.02741, 0.3848, -0.9226, -0.02741, 0.001116, -0.9996, -0.02741, -0.3815, -0.924, -0.02741, -0.3802, -0.9245, -0.02741, 0.002481, -0.9996, -0.02741, -0.3815, -0.924, -0.02741, -0.7061, -0.7076, -0.02741, -0.7051, -0.7086, -0.02741, -0.3802, -0.9245, -0.02741, -0.7061, -0.7076, -0.02741, -0.9231, -0.3836, -0.02741, -0.9226, -0.3848, -0.02741, -0.7051, -0.7086, -0.02741, -0.9231, -0.3836, -0.02741, -0.9996, -0.001116, -0.02741, -0.9996, -0.002481, -0.02741, -0.9226, -0.3848, -0.02741, -0.9996, -0.001116, -0.02741, -0.924, 0.3815, -0.02741, -0.9245, 0.3802, -0.02741, -0.9996, -0.002481, -0.02741, -0.924, 0.3815, -0.02741, -0.7076, 0.7061, -0.02741, -0.7086, 0.7051, -0.02741, -0.9245, 0.3802, -0.02741, -0.7076, 0.7061, -0.02741, -0.3836, 0.9231, -0.02741, -0.3848, 0.9226, -0.02741, -0.7086, 0.7051, -0.02741, -0.3836, 0.9231, -0.02741, -0.001115, 0.9996, -0.02741, -0.002481, 0.9996, -0.02741, -0.3848, 0.9226, -0.02741, -0.001115, 0.9996, -0.02741, 0.3815, 0.924, -0.02741, 0.3802, 0.9245, -0.02741, -0.002481, 0.9996, -0.02741, 0.3815, 0.924, -0.02741, 0.7061, 0.7076, -0.02741, 0.7051, 0.7086, -0.02741, 0.3802, 0.9245, -0.02741, 0.7061, 0.7076, -0.02741, 0.9231, 0.3836, -0.02741, 0.9226, 0.3848, -0.02741, 0.7051, 0.7086, -0.02741, 0.9231, 0.3836, -0.02741, 0.9996, 0.001114, -0.02741, 0.9996, 0.002479, -0.02741, 0.9226, 0.3848, -0.02741, 0.9996, 0.001114, -0.02741, 0.924, -0.3815, -0.02741, 0.9245, -0.3802, -0.02741, 0.9996, 0.002479, -0.02741, -1.428e-06, 0.932, 0.3623, 9.584e-07, 0.932, 0.3623, -1.206e-06, 0.932, 0.3623, 2.113e-06, 0.932, 0.3623, 0.0001494, -0.9999, 0.01002, 0.0001862, -0.9995, 0.03031, -0.0001901, -0.9995, 0.03031, -0.0001504, -0.9999, 0.01002, -0.6408, 0.6847, 0.3472, -0.6408, 0.6847, 0.3472, -0.6408, 0.6847, 0.3472, 0.6408, 0.6847, 0.3472, 0.6408, 0.6847, 0.3472, 0.6408, 0.6847, 0.3472, 0.02035, 0.9301, 0.3668, 0.01676, 0.9308, 0.3651, -0.01676, 0.9308, 0.3651, -0.02035, 0.9301, 0.3668, 0.03159, 0.9205, 0.3894, 0.01676, 0.9308, 0.3651, 0.02035, 0.9301, 0.3668, 0.01494, 0.9252, 0.3791, -0.01676, 0.9308, 0.3651, -0.03158, 0.9205, 0.3894, -0.01494, 0.9252, 0.3791, -0.02035, 0.9301, 0.3668, -0.01494, 0.9252, 0.3791, -0.03158, 0.9205, 0.3894, 0.03159, 0.9205, 0.3894, 0.01494, 0.9252, 0.3791, -0.6675, 0.6593, 0.3462, -0.631, 0.6957, 0.3432, -0.6313, 0.6954, 0.3434, -0.6582, 0.6687, 0.3458, -0.631, 0.6957, 0.3432, -0.6299, 0.6978, 0.3409, -0.6532, 0.6756, 0.342, -0.6313, 0.6954, 0.3434, -0.6299, 0.6978, 0.3409, -0.6675, 0.6593, 0.3462, -0.6582, 0.6687, 0.3458, -0.6532, 0.6756, 0.342, 0.6299, 0.6978, 0.3409, 0.631, 0.6957, 0.3432, 0.6313, 0.6954, 0.3434, 0.6532, 0.6756, 0.342, 0.631, 0.6957, 0.3432, 0.6675, 0.6593, 0.3462, 0.6582, 0.6687, 0.3458, 0.6313, 0.6954, 0.3434, 0.6675, 0.6593, 0.3462, 0.6299, 0.6978, 0.3409, 0.6532, 0.6756, 0.342, 0.6582, 0.6687, 0.3458, -7.653e-06, -0.3623, 0.9321, -1.279e-07, -0.3623, 0.9321, -1.049e-07, -0.3623, 0.9321, 7.458e-06, -0.3623, 0.9321, -0.9927, 0.04363, -0.1122, -0.9927, 0.04364, -0.1123, -0.9927, 0.04362, -0.1122, -0.9927, 0.04362, -0.1122, 0.9927, 0.04363, -0.1122, 0.9927, 0.04363, -0.1122, 0.9927, 0.04364, -0.1122, 0.9927, 0.04363, -0.1122, 0.0, 0.3623, -0.932, 0.0, 0.3623, -0.932, 0.0, 0.3623, -0.932, 0.0, 0.3623, -0.932, 0.2443, -0.2469, 0.9378, 0.2443, -0.2469, 0.9378, 0.2443, -0.2469, 0.9378, 0.2443, -0.2469, 0.9378, 0.7098, 0.7008, -0.0718, 0.7098, 0.7007, -0.07181, 0.7098, 0.7007, -0.07182, 0.7098, 0.7007, -0.07181, -0.756, -0.6415, -0.1303, -0.756, -0.6415, -0.1302, -0.756, -0.6415, -0.1302, -0.756, -0.6415, -0.1303, -0.7098, 0.7007, -0.07181, -0.7098, 0.7008, -0.0718, -0.7098, 0.7007, -0.07181, -0.7098, 0.7007, -0.07182, -0.2443, -0.2469, 0.9377, -0.2443, -0.2469, 0.9377, -0.2443, -0.2469, 0.9377, -0.2443, -0.2469, 0.9377, 0.756, -0.6415, -0.1302, 0.756, -0.6415, -0.1303, 0.756, -0.6415, -0.1303, 0.756, -0.6415, -0.1302, 0.0, 0.0, -1.0, 0.0, 0.0, -1.0, 0.0, 0.0, -1.0, 0.0, 0.0, -1.0, 0.0001494, -0.9999, 0.01002, -0.0001504, -0.9999, 0.01002, 0.009648, -0.9999, 0.007025, -0.009648, -0.9999, 0.007025, -0.8854, 0.4633, 0.03825, -0.8854, 0.4633, 0.03825, -0.8854, 0.4633, 0.03825, -0.8854, 0.4633, 0.03825, 8.142e-08, 0.9913, 0.1313, 6.47e-07, 0.9951, 0.09867, -2.996e-07, 0.9951, 0.09867, 8.142e-08, 0.9913, 0.1313, 0.8854, 0.4633, 0.03825, 0.8854, 0.4633, 0.03825, 0.8854, 0.4633, 0.03825, 0.8854, 0.4633, 0.03825, -2.996e-07, 0.9951, 0.09867, 6.47e-07, 0.9951, 0.09867, 0.0, 1.0, 0.001651, 0.0, 1.0, 0.001651, -0.8476, 0.5306, 0.0, -0.8476, 0.5306, 0.0, -0.8476, 0.5306, 0.0, -0.8476, 0.5306, 0.0, -0.009648, -0.9999, 0.007025, 0.009648, -0.9999, 0.007025, 0.02906, -0.9996, 0.00278, -0.02906, -0.9996, 0.002781, 0.8476, 0.5306, 0.0, 0.8476, 0.5306, 0.0, 0.8476, 0.5306, 0.0, 0.8476, 0.5306, 0.0, -0.5314, 0.1905, 0.8254, -0.5314, 0.1905, 0.8254, -0.5314, 0.1905, 0.8254, -0.5314, 0.1905, 0.8254, -0.4581, 0.8882, 0.03575, -0.3789, 0.9251, 0.02492, -0.5015, 0.8649, 0.02026, -0.4975, 0.8672, 0.0205, -0.123, 5.704e-08, -0.9924, -0.118, 2.495e-07, -0.993, -0.1449, -0.003881, -0.9894, -0.1099, 5.811e-07, -0.9939, 0.02906, -0.9996, 0.00278, 0.009648, -0.9999, 0.007025, 0.2316, -0.9728, 0.01045, 0.2332, -0.9724, 0.01033, 0.5314, 0.1905, 0.8254, 0.5314, 0.1905, 0.8254, 0.5314, 0.1905, 0.8254, 0.5314, 0.1905, 0.8254, -0.009648, -0.9999, 0.007025, -0.02906, -0.9996, 0.002781, -0.2331, -0.9724, 0.01033, -0.2316, -0.9728, 0.01045, 0.1179, 1.735e-07, -0.993, 0.1231, -1.143e-07, -0.9924, 0.1099, 1.062e-06, -0.9939, 0.1449, -0.003884, -0.9894, 0.3789, 0.9251, 0.02492, 0.4581, 0.8882, 0.03575, 0.4975, 0.8672, 0.0205, 0.5015, 0.8649, 0.02027, -0.1356, 0.176, 0.975, -0.144, 0.1519, 0.9779, -0.1291, 0.1945, 0.9724, 0.2332, -0.9724, 0.01033, 0.2316, -0.9728, 0.01045, 0.36, -0.9329, 0.0, 0.36, -0.9329, 0.0, -0.3247, -0.03355, -0.9452, -0.1449, -0.003881, -0.9894, -0.3327, -0.06255, -0.941, -0.4975, 0.8672, 0.0205, -0.5015, 0.8649, 0.02026, -0.781, 0.6245, 0.0, -0.781, 0.6245, 0.0, 0.5015, 0.8649, 0.02027, 0.4975, 0.8672, 0.0205, 0.781, 0.6245, 0.0, 0.781, 0.6245, 0.0, 0.1449, -0.003884, -0.9894, 0.1099, 1.062e-06, -0.9939, 0.3247, -0.03355, -0.9452, -0.2316, -0.9728, 0.01045, -0.2331, -0.9724, 0.01033, -0.36, -0.9329, 0.0, -0.36, -0.9329, 0.0, 0.1291, 0.1945, 0.9724, 0.1356, 0.176, 0.975, 0.1147, 0.2345, 0.9653, 0.0, 0.6023, -0.7983, 0.0, 0.6023, -0.7983, 0.0, 0.6023, -0.7983, 0.0, 0.6023, -0.7983, 0.1231, -1.143e-07, -0.9924, 0.1179, 1.735e-07, -0.993, 0.1628, 0.0, -0.9867, 0.1628, 0.0, -0.9867, 0.0, -0.8594, -0.5114, 0.0, -0.8594, -0.5114, 0.0, -0.8594, -0.5114, 0.0, -0.8594, -0.5114, -0.118, 2.495e-07, -0.993, -0.123, 5.704e-08, -0.9924, -0.1628, 0.0, -0.9867, -0.1628, 0.0, -0.9867, 0.1449, -0.003884, -0.9894, 0.3247, -0.03355, -0.9452, 0.3327, -0.06255, -0.941, -0.1099, 5.811e-07, -0.9939, -0.1449, -0.003881, -0.9894, -0.3247, -0.03355, -0.9452, -0.1356, 0.176, 0.975, -0.1291, 0.1945, 0.9724, -0.1147, 0.2345, 0.9653, 0.144, 0.1519, 0.9779, 0.1356, 0.176, 0.975, 0.1291, 0.1945, 0.9724, 0.6712, 0.737, 0.07877, 0.4581, 0.8882, 0.03575, 0.5323, 0.8456, 0.04008, -0.4581, 0.8882, 0.03575, -0.6712, 0.737, 0.07877, -0.5323, 0.8456, 0.04008, 0.4581, 0.8882, 0.03575, 0.3789, 0.9251, 0.02492, 0.434, 0.9008, 0.01458, 0.5323, 0.8456, 0.04008, 0.0, 0.5697, -0.8219, 0.0, 0.5697, -0.8219, 0.0, 0.5697, -0.8219, 0.0, 0.5697, -0.8219, -0.3789, 0.9251, 0.02492, -0.4581, 0.8882, 0.03575, -0.5323, 0.8456, 0.04008, -0.434, 0.9008, 0.01458])] * 3)])

# ---- objects
ob_shipd = bpy.data.objects.new('shipD', me_untitled)

# ---- transforms, parenting, visibility, modifiers, constraints
ob_shipd.location = (7.105e-14, -1.252e-06, 1.341e-07)
ob_shipd.rotation_euler = (1.571, -0.0, 0.0)
ob_shipd.scale = (0.01, 0.01, 0.01)
ob_shipd.color = (0.8, 0.8, 0.8, 1.0)
ob_shipd.lineart.crease_threshold = 0.0

# ---- collection membership
col_collection_1.objects.link(ob_shipd)

# ---- scene / render settings (as saved in the file)
scene.frame_start = 1; scene.frame_end = 250; scene.frame_set(1)
scene.render.engine = 'BLENDER_EEVEE_NEXT'
scene.render.resolution_percentage = 50
scene.render.dither_intensity = 0.0
scene.cycles.use_denoising = False
scene.cycles.samples = 128
scene.cycles.sampling_pattern = 'TABULATED_SOBOL'
scene.cycles.light_sampling_threshold = 0.0
scene.cycles.use_adaptive_sampling = False
scene.cycles.use_light_tree = False
scene.cycles.blur_glossy = 0.0
scene.cycles.sample_clamp_indirect = 0.0
scene.view_settings.view_transform = 'Standard'
bpy.context.view_layer.update()

# ---- added for rendering (the .blend has no active camera and no usable light): camera, sun
cam_auto = bpy.data.cameras.new('AutoCamera')
cam_auto.lens = 50.0
cam_auto.sensor_width = 36.0
cam_auto.clip_end = 1000.0
ob_auto_camera = bpy.data.objects.new('AutoCamera', cam_auto)
scene.collection.objects.link(ob_auto_camera)
ob_auto_camera.location = (4.21551, -5.39468, 3.3243)
ob_auto_camera.rotation_euler = (1.09748, -7.21219e-08, 0.694738)
scene.camera = ob_auto_camera
light_auto_sun = bpy.data.lights.new('AutoSun', 'SUN')
light_auto_sun.energy = 3.0
light_auto_sun.angle = 0.0523599
ob_auto_sun = bpy.data.objects.new('AutoSun', light_auto_sun)
scene.collection.objects.link(ob_auto_sun)
ob_auto_sun.rotation_euler = (0.872665, 0.174533, 0.523599)
bpy.context.view_layer.update()
